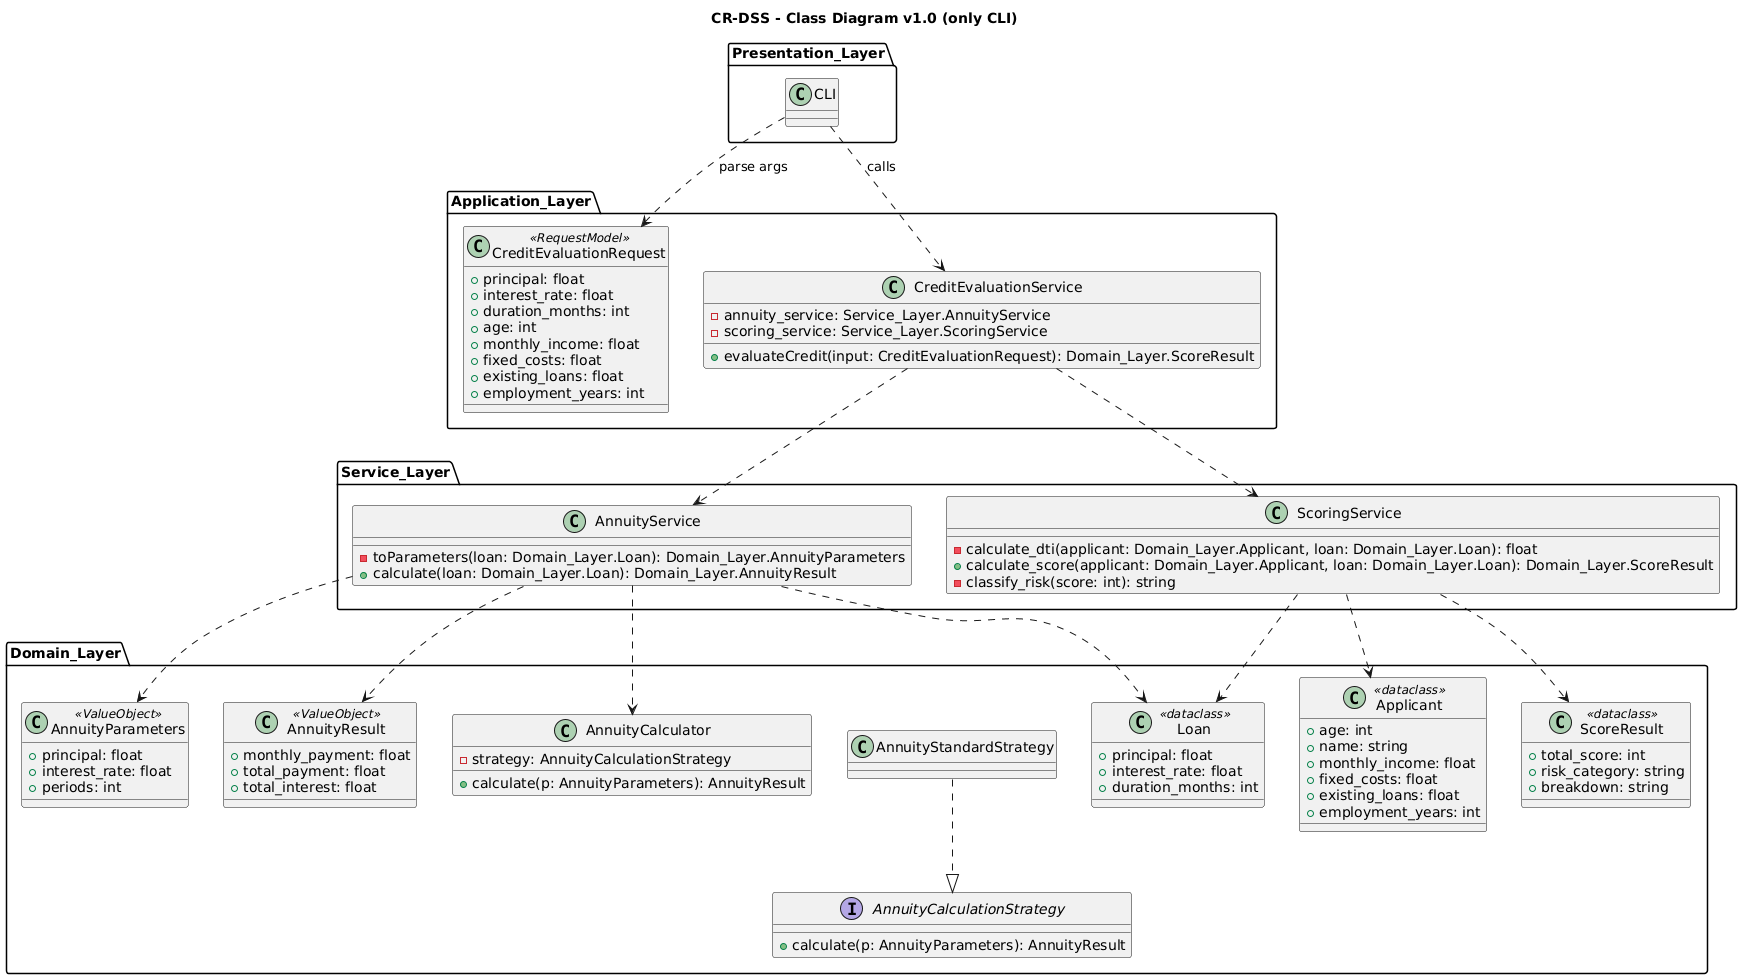

The diagram above was rendered by PlantUML. Its source (embedded in the PNG):
@startuml
title CR-DSS - Class Diagram v1.0 (only CLI)

top to bottom direction

package Presentation_Layer {
  class CLI
}

package Application_Layer {
    'früher Inputmodel
    class CreditEvaluationRequest <<RequestModel>> {
        +principal: float
        +interest_rate: float
        +duration_months: int
        +age: int
        +monthly_income: float
        +fixed_costs: float
        +existing_loans: float
        +employment_years: int
    }
    class CreditEvaluationService {
        -annuity_service: Service_Layer.AnnuityService
        -scoring_service: Service_Layer.ScoringService
        +evaluateCredit(input: CreditEvaluationRequest): Domain_Layer.ScoreResult
    }
}

package Service_Layer {

  class AnnuityService {
    -toParameters(loan: Domain_Layer.Loan): Domain_Layer.AnnuityParameters
    +calculate(loan: Domain_Layer.Loan): Domain_Layer.AnnuityResult
  }

  class ScoringService {
    -calculate_dti(applicant: Domain_Layer.Applicant, loan: Domain_Layer.Loan): float
    +calculate_score(applicant: Domain_Layer.Applicant, loan: Domain_Layer.Loan): Domain_Layer.ScoreResult
    -classify_risk(score: int): string
  }
}

package Domain_Layer {

  class AnnuityParameters <<ValueObject>> {
    +principal: float
    +interest_rate: float
    +periods: int
  }

  class AnnuityResult <<ValueObject>> {
    +monthly_payment: float
    +total_payment: float
    +total_interest: float
  }

  interface AnnuityCalculationStrategy {
    +calculate(p: AnnuityParameters): AnnuityResult
  }

  class AnnuityCalculator {
    -strategy: AnnuityCalculationStrategy
    +calculate(p: AnnuityParameters): AnnuityResult
  }

  class AnnuityStandardStrategy

  class Loan <<dataclass>> {
    +principal: float
    +interest_rate: float
    +duration_months: int
  }

  class Applicant <<dataclass>> {
    +age: int
    +name: string
    +monthly_income: float
    +fixed_costs: float
    +existing_loans: float
    +employment_years: int
  }

  class ScoreResult <<dataclass>> {
    +total_score: int
    +risk_category: string
    +breakdown: string
  }

  ' Strategy Pattern (implements)
  AnnuityStandardStrategy ..|> AnnuityCalculationStrategy

}
' Layer connections
'Presentation_Layer -[Hidden]-> Application_Layer
'Application_Layer -[Hidden]-> Service_Layer
'Service_Layer -[Hidden]-> Domain_Layer

'Presentation uses Application
Presentation_Layer.CLI ..> Application_Layer.CreditEvaluationRequest : parse args
Presentation_Layer.CLI ..> Application_Layer.CreditEvaluationService : calls


' Application uses Service
Application_Layer.CreditEvaluationService ..> Service_Layer.AnnuityService
Application_Layer.CreditEvaluationService ..> Service_Layer.ScoringService

' Service uses domain
Service_Layer.AnnuityService ..> Domain_Layer.AnnuityCalculator
Service_Layer.AnnuityService ..> Domain_Layer.AnnuityParameters
Service_Layer.AnnuityService ..> Domain_Layer.AnnuityResult
Service_Layer.AnnuityService ..> Domain_Layer.Loan

Service_Layer.ScoringService ..> Domain_Layer.Applicant
Service_Layer.ScoringService ..> Domain_Layer.Loan
Service_Layer.ScoringService ..> Domain_Layer.ScoreResult
@enduml